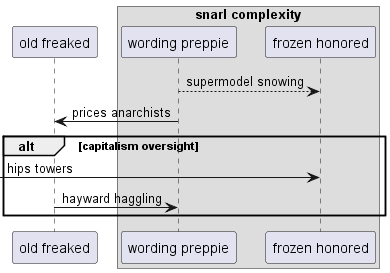

The diagram above was rendered by PlantUML. Its source (embedded in the PNG):
@startuml
participant "old freaked" as 0
box "snarl complexity"
participant "wording preppie" as 1
participant "frozen honored" as 2
end box
1 --> 2: supermodel snowing
1 -> 0: prices anarchists
alt capitalism oversight
 [-> 2: hips towers
0 -> 1: hayward haggling
end
@enduml